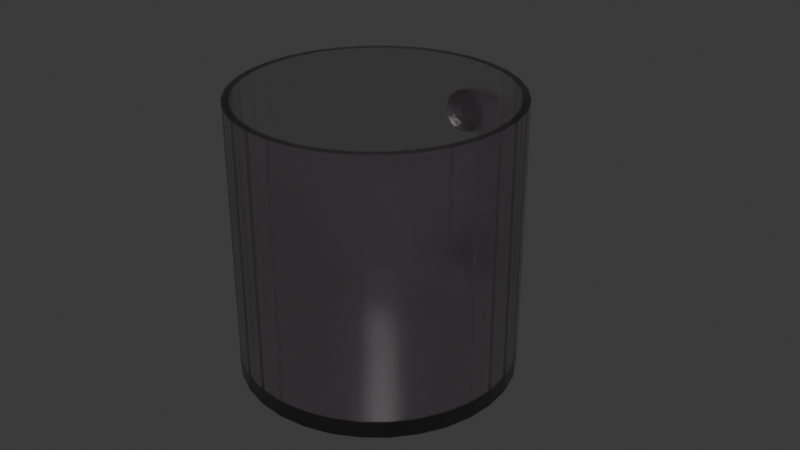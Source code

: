 # Source: empty_cup.blend  (saved by Blender 5.0.119; exported with 4.5.12 LTS)
import bpy
from mathutils import Matrix  # noqa: F401  (used for matrix-valued properties, if any)

bpy.ops.wm.read_factory_settings(use_empty=True)
scene = bpy.context.scene
scene.name = 'Scene'

# ---- collections
col_collection = bpy.data.collections.new('Collection'); scene.collection.children.link(col_collection)

# ---- materials (node trees are filled in below, after node groups)
mat_material_001 = bpy.data.materials.new('Material.001')

# ---- material node trees
mat_material_001.use_nodes = True; mat_material_001.node_tree.nodes.clear()
_N = mat_material_001.node_tree.nodes; _L = mat_material_001.node_tree.links
n0 = _N.new('ShaderNodeBsdfPrincipled'); n0.name = 'Principled BSDF'; n0.location = (-200, 100)
n0.inputs[0].default_value = (0.8, 0.7654, 0.7913, 1.0)
n0.inputs[2].default_value = 0.2
n0.inputs[3].default_value = 1.45
n0.inputs[18].default_value = 1.0
n1 = _N.new('ShaderNodeOutputMaterial'); n1.name = 'Material Output'; n1.location = (200, 100)
_L.new(n0.outputs[0], n1.inputs[0])
n1.is_active_output = True

# ---- world
world_world = bpy.data.worlds.new('World'); scene.world = world_world
world_world.use_nodes = True; world_world.node_tree.nodes.clear()
_N = world_world.node_tree.nodes; _L = world_world.node_tree.links
n0 = _N.new('ShaderNodeOutputWorld'); n0.name = 'World Output'; n0.location = (200, 100)
n1 = _N.new('ShaderNodeBackground'); n1.name = 'Background'; n1.location = (-200, 100)
n1.inputs[0].default_value = (0.05088, 0.05088, 0.05088, 1.0)
_L.new(n1.outputs[0], n0.inputs[0])
n0.is_active_output = True
world_world.color = (0.05088, 0.05088, 0.05088)
world_world.sun_shadow_jitter_overblur = 0.0

# ---- meshes
me_torus = bpy.data.meshes.new('Torus')
me_torus.from_pydata([(-1.057, 1.844, -0.03427), (-1.024, 1.839, 0.09073), (-0.9331, 1.827, 0.1822), (-0.8092, 1.811, 0.2157), (-0.6853, 1.795, 0.1822), (-0.5946, 1.783, 0.09073), (-0.5613, 1.779, -0.03427), (-0.5946, 1.783, -0.1593), (-0.6853, 1.795, -0.2508), (-0.8092, 1.811, -0.2843), (-0.9331, 1.827, -0.2508), (-1.024, 1.839, -0.1593), (-1.068, 1.681, -0.03427), (-1.034, 1.681, 0.09073), (-0.9428, 1.681, 0.1822), (-0.8178, 1.681, 0.2157), (-0.6928, 1.681, 0.1822), (-0.6013, 1.681, 0.09073), (-0.5678, 1.681, -0.03427), (-0.6013, 1.681, -0.1593), (-0.6928, 1.681, -0.2508), (-0.8178, 1.681, -0.2843), (-0.9428, 1.681, -0.2508), (-1.034, 1.681, -0.1593), (-1.057, 1.517, -0.03427), (-1.024, 1.522, 0.09073), (-0.9331, 1.534, 0.1822), (-0.8092, 1.55, 0.2157), (-0.6853, 1.566, 0.1822), (-0.5946, 1.578, 0.09073), (-0.5613, 1.583, -0.03427), (-0.5946, 1.578, -0.1593), (-0.6853, 1.566, -0.2508), (-0.8092, 1.55, -0.2843), (-0.9331, 1.534, -0.2508), (-1.024, 1.522, -0.1593), (-1.025, 1.357, -0.03427), (-0.9928, 1.366, 0.09073), (-0.9044, 1.389, 0.1822), (-0.7837, 1.422, 0.2157), (-0.6629, 1.454, 0.1822), (-0.5746, 1.478, 0.09073), (-0.5422, 1.487, -0.03427), (-0.5746, 1.478, -0.1593), (-0.6629, 1.454, -0.2508), (-0.7837, 1.422, -0.2843), (-0.9044, 1.389, -0.2508), (-0.9928, 1.366, -0.1593), (-0.9726, 1.202, -0.03427), (-0.9417, 1.215, 0.09073), (-0.8571, 1.25, 0.1822), (-0.7416, 1.298, 0.2157), (-0.6262, 1.346, 0.1822), (-0.5416, 1.381, 0.09073), (-0.5107, 1.394, -0.03427), (-0.5416, 1.381, -0.1593), (-0.6262, 1.346, -0.2508), (-0.7416, 1.298, -0.2843), (-0.8571, 1.25, -0.2508), (-0.9417, 1.215, -0.1593), (-0.9003, 1.056, -0.03427), (-0.8713, 1.072, 0.09073), (-0.792, 1.118, 0.1822), (-0.6838, 1.181, 0.2157), (-0.5755, 1.243, 0.1822), (-0.4963, 1.289, 0.09073), (-0.4673, 1.306, -0.03427), (-0.4963, 1.289, -0.1593), (-0.5755, 1.243, -0.2508), (-0.6838, 1.181, -0.2843), (-0.792, 1.118, -0.2508), (-0.8713, 1.072, -0.1593), (-0.8095, 0.9197, -0.03427), (-0.7829, 0.9401, 0.09073), (-0.7103, 0.9958, 0.1822), (-0.6111, 1.072, 0.2157), (-0.5119, 1.148, 0.1822), (-0.4393, 1.204, 0.09073), (-0.4128, 1.224, -0.03427), (-0.4393, 1.204, -0.1593), (-0.5119, 1.148, -0.2508), (-0.6111, 1.072, -0.2843), (-0.7103, 0.9958, -0.2508), (-0.7829, 0.9401, -0.1593), (-0.7016, 0.7967, -0.03427), (-0.678, 0.8204, 0.09073), (-0.6133, 0.8851, 0.1822), (-0.5249, 0.9735, 0.2157), (-0.4365, 1.062, 0.1822), (-0.3718, 1.127, 0.09073), (-0.3481, 1.15, -0.03427), (-0.3718, 1.127, -0.1593), (-0.4365, 1.062, -0.2508), (-0.5249, 0.9735, -0.2843), (-0.6133, 0.8851, -0.2508), (-0.678, 0.8204, -0.1593), (-0.5787, 0.6889, -0.03427), (-0.5583, 0.7155, 0.09073), (-0.5026, 0.7881, 0.1822), (-0.4265, 0.8873, 0.2157), (-0.3504, 0.9864, 0.1822), (-0.2947, 1.059, 0.09073), (-0.2743, 1.086, -0.03427), (-0.2947, 1.059, -0.1593), (-0.3504, 0.9864, -0.2508), (-0.4265, 0.8873, -0.2843), (-0.5026, 0.7881, -0.2508), (-0.5583, 0.7155, -0.1593), (-0.4428, 0.5981, -0.03427), (-0.426, 0.6271, 0.09073), (-0.3803, 0.7064, 0.1822), (-0.3178, 0.8146, 0.2157), (-0.2553, 0.9229, 0.1822), (-0.2095, 1.002, 0.09073), (-0.1928, 1.031, -0.03427), (-0.2095, 1.002, -0.1593), (-0.2553, 0.9229, -0.2508), (-0.3178, 0.8146, -0.2843), (-0.3803, 0.7064, -0.2508), (-0.426, 0.6271, -0.1593), (-0.2961, 0.5258, -0.03427), (-0.2833, 0.5567, 0.09073), (-0.2483, 0.6413, 0.1822), (-0.2004, 0.7568, 0.2157), (-0.1526, 0.8722, 0.1822), (-0.1176, 0.9568, 0.09073), (-0.1048, 0.9877, -0.03427), (-0.1176, 0.9568, -0.1593), (-0.1526, 0.8722, -0.2508), (-0.2004, 0.7568, -0.2843), (-0.2483, 0.6413, -0.2508), (-0.2833, 0.5567, -0.1593), (-0.1413, 0.4732, -0.03427), (-0.1326, 0.5056, 0.09073), (-0.1089, 0.594, 0.1822), (-0.07658, 0.7147, 0.2157), (-0.04423, 0.8354, 0.1822), (-0.02054, 0.9238, 0.09073), (-0.01188, 0.9562, -0.03427), (-0.02054, 0.9238, -0.1593), (-0.04423, 0.8354, -0.2508), (-0.07658, 0.7147, -0.2843), (-0.1089, 0.594, -0.2508), (-0.1326, 0.5056, -0.1593), (0.01908, 0.4413, -0.03427), (0.02345, 0.4745, 0.09073), (0.0354, 0.5653, 0.1822), (0.05171, 0.6892, 0.2157), (0.06803, 0.8131, 0.1822), (0.07997, 0.9038, 0.09073), (0.08434, 0.937, -0.03427), (0.07997, 0.9038, -0.1593), (0.06803, 0.8131, -0.2508), (0.05171, 0.6892, -0.2843), (0.0354, 0.5653, -0.2508), (0.02345, 0.4745, -0.1593), (0.1822, 0.4306, -0.03427), (0.1822, 0.4641, 0.09073), (0.1822, 0.5556, 0.1822), (0.1822, 0.6806, 0.2157), (0.1822, 0.8056, 0.1822), (0.1822, 0.8971, 0.09073), (0.1822, 0.9306, -0.03427), (0.1822, 0.8971, -0.1593), (0.1822, 0.8056, -0.2508), (0.1822, 0.6806, -0.2843), (0.1822, 0.5556, -0.2508), (0.1822, 0.4641, -0.1593), (0.3454, 0.4413, -0.03427), (0.341, 0.4745, 0.09073), (0.3291, 0.5653, 0.1822), (0.3128, 0.6892, 0.2157), (0.2964, 0.8131, 0.1822), (0.2845, 0.9038, 0.09073), (0.2801, 0.937, -0.03427), (0.2845, 0.9038, -0.1593), (0.2964, 0.8131, -0.2508), (0.3128, 0.6892, -0.2843), (0.3291, 0.5653, -0.2508), (0.341, 0.4745, -0.1593), (0.5058, 0.4732, -0.03427), (0.4971, 0.5056, 0.09073), (0.4734, 0.594, 0.1822), (0.4411, 0.7147, 0.2157), (0.4087, 0.8354, 0.1822), (0.385, 0.9238, 0.09073), (0.3764, 0.9562, -0.03427), (0.385, 0.9238, -0.1593), (0.4087, 0.8354, -0.2508), (0.4411, 0.7147, -0.2843), (0.4734, 0.594, -0.2508), (0.4971, 0.5056, -0.1593), (0.6606, 0.5258, -0.03427), (0.6478, 0.5567, 0.09073), (0.6128, 0.6413, 0.1822), (0.5649, 0.7568, 0.2157), (0.5171, 0.8722, 0.1822), (0.4821, 0.9568, 0.09073), (0.4693, 0.9877, -0.03427), (0.4821, 0.9568, -0.1593), (0.5171, 0.8722, -0.2508), (0.5649, 0.7568, -0.2843), (0.6128, 0.6413, -0.2508), (0.6478, 0.5567, -0.1593), (0.8072, 0.5981, -0.03427), (0.7905, 0.6271, 0.09073), (0.7447, 0.7064, 0.1822), (0.6822, 0.8146, 0.2157), (0.6197, 0.9229, 0.1822), (0.574, 1.002, 0.09073), (0.5572, 1.031, -0.03427), (0.574, 1.002, -0.1593), (0.6197, 0.9229, -0.2508), (0.6822, 0.8146, -0.2843), (0.7447, 0.7064, -0.2508), (0.7905, 0.6271, -0.1593), (0.9432, 0.6889, -0.03427), (0.9228, 0.7155, 0.09073), (0.8671, 0.7881, 0.1822), (0.791, 0.8873, 0.2157), (0.7149, 0.9864, 0.1822), (0.6592, 1.059, 0.09073), (0.6388, 1.086, -0.03427), (0.6592, 1.059, -0.1593), (0.7149, 0.9864, -0.2508), (0.791, 0.8873, -0.2843), (0.8671, 0.7881, -0.2508), (0.9228, 0.7155, -0.1593), (1.066, 0.7967, -0.03427), (1.042, 0.8204, 0.09073), (0.9777, 0.8851, 0.1822), (0.8893, 0.9735, 0.2157), (0.801, 1.062, 0.1822), (0.7363, 1.127, 0.09073), (0.7126, 1.15, -0.03427), (0.7363, 1.127, -0.1593), (0.801, 1.062, -0.2508), (0.8893, 0.9735, -0.2843), (0.9777, 0.8851, -0.2508), (1.042, 0.8204, -0.1593), (1.174, 0.9197, -0.03427), (1.147, 0.9401, 0.09073), (1.075, 0.9958, 0.1822), (0.9756, 1.072, 0.2157), (0.8764, 1.148, 0.1822), (0.8038, 1.204, 0.09073), (0.7773, 1.224, -0.03427), (0.8038, 1.204, -0.1593), (0.8764, 1.148, -0.2508), (0.9756, 1.072, -0.2843), (1.075, 0.9958, -0.2508), (1.147, 0.9401, -0.1593), (1.265, 1.056, -0.03427), (1.236, 1.072, 0.09073), (1.157, 1.118, 0.1822), (1.048, 1.181, 0.2157), (0.94, 1.243, 0.1822), (0.8608, 1.289, 0.09073), (0.8318, 1.306, -0.03427), (0.8608, 1.289, -0.1593), (0.94, 1.243, -0.2508), (1.048, 1.181, -0.2843), (1.157, 1.118, -0.2508), (1.236, 1.072, -0.1593), (1.337, 1.202, -0.03427), (1.306, 1.215, 0.09073), (1.222, 1.25, 0.1822), (1.106, 1.298, 0.2157), (0.9906, 1.346, 0.1822), (0.9061, 1.381, 0.09073), (0.8751, 1.394, -0.03427), (0.9061, 1.381, -0.1593), (0.9906, 1.346, -0.2508), (1.106, 1.298, -0.2843), (1.222, 1.25, -0.2508), (1.306, 1.215, -0.1593), (1.39, 1.357, -0.03427), (1.357, 1.366, 0.09073), (1.269, 1.389, 0.1822), (1.148, 1.422, 0.2157), (1.027, 1.454, 0.1822), (0.939, 1.478, 0.09073), (0.9067, 1.487, -0.03427), (0.939, 1.478, -0.1593), (1.027, 1.454, -0.2508), (1.148, 1.422, -0.2843), (1.269, 1.389, -0.2508), (1.357, 1.366, -0.1593), (1.624, 1.198, 3.941e-07), (1.483, 1.308, 4.295e-07), (-1.433, 1.846, 5.974e-07), (1.63, 1.228, -0.3048), (1.489, 1.336, -0.2896), (-1.427, 1.875, -0.3048), (1.649, 1.315, -0.5979), (1.507, 1.418, -0.568), (-1.409, 1.962, -0.5979), (1.678, 1.456, -0.8681), (1.535, 1.553, -0.8247), (-1.379, 2.103, -0.8681), (1.719, 1.646, -1.105), (1.573, 1.733, -1.05), (-1.338, 2.294, -1.105), (1.768, 1.878, -1.299), (1.62, 1.953, -1.234), (-1.289, 2.525, -1.299), (1.824, 2.142, -1.444), (1.673, 2.204, -1.371), (-1.233, 2.789, -1.444), (1.885, 2.429, -1.532), (1.731, 2.477, -1.456), (-1.173, 3.076, -1.532), (1.948, 2.727, -1.562), (1.791, 2.76, -1.484), (-1.109, 3.374, -1.562), (2.011, 3.025, -1.532), (1.851, 3.043, -1.456), (-1.046, 3.673, -1.532), (1.909, 3.316, -1.371), (2.072, 3.312, -1.444), (-0.9855, 3.959, -1.444), (2.128, 3.576, -1.299), (1.962, 3.567, -1.234), (-0.9295, 4.224, -1.299), (2.177, 3.808, -1.105), (2.008, 3.787, -1.05), (-0.8805, 4.455, -1.105), (2.217, 3.998, -0.8681), (2.047, 3.967, -0.8247), (-0.8402, 4.645, -0.8681), (2.247, 4.139, -0.5979), (2.075, 4.102, -0.568), (-0.8103, 4.787, -0.5979), (2.093, 4.184, -0.2896), (2.265, 4.226, -0.3048), (-0.7919, 4.874, -0.3048), (2.272, 4.255, 1.391e-06), (2.099, 4.212, 1.377e-06), (-0.7856, 4.903, 1.594e-06), (2.265, 4.226, 0.3048), (2.093, 4.184, 0.2896), (-0.7919, 4.874, 0.3048), (2.247, 4.139, 0.5979), (2.075, 4.102, 0.568), (-0.8103, 4.787, 0.5979), (2.217, 3.998, 0.8681), (2.047, 3.967, 0.8247), (-0.8402, 4.645, 0.8681), (2.177, 3.808, 1.105), (2.008, 3.787, 1.05), (-0.8805, 4.455, 1.105), (2.128, 3.576, 1.299), (1.962, 3.567, 1.234), (-0.9295, 4.224, 1.299), (2.072, 3.312, 1.444), (1.909, 3.316, 1.371), (-0.9855, 3.959, 1.444), (2.011, 3.025, 1.532), (1.851, 3.043, 1.456), (-1.046, 3.673, 1.532), (1.948, 2.727, 1.563), (1.791, 2.76, 1.484), (-1.109, 3.374, 1.563), (1.885, 2.429, 1.532), (1.731, 2.477, 1.456), (-1.173, 3.076, 1.532), (1.824, 2.142, 1.444), (1.673, 2.204, 1.371), (-1.233, 2.789, 1.444), (1.768, 1.878, 1.299), (1.62, 1.953, 1.234), (-1.289, 2.525, 1.299), (1.719, 1.646, 1.105), (1.573, 1.733, 1.05), (-1.338, 2.294, 1.105), (1.678, 1.456, 0.8681), (1.535, 1.553, 0.8247), (-1.379, 2.103, 0.8681), (1.649, 1.315, 0.5979), (1.507, 1.418, 0.568), (-1.409, 1.962, 0.5979), (1.63, 1.228, 0.3048), (1.489, 1.336, 0.2896), (-1.427, 1.875, 0.3048), (-1.411, 1.95, 0.2896), (-1.417, 1.922, 6.224e-07), (-1.411, 1.95, -0.2896), (-1.28, 2.568, 1.234), (-1.327, 2.348, 1.05), (-1.365, 2.167, 0.8247), (-1.049, 3.658, 1.456), (-1.109, 3.374, 1.484), (-1.169, 3.091, 1.456), (-0.9385, 4.181, 1.234), (-0.8537, 4.582, 0.8247), (-0.8919, 4.401, 1.05), (-0.8077, 4.799, 0.2896), (-0.8077, 4.799, -0.2896), (-0.8018, 4.827, 1.569e-06), (-0.8537, 4.582, -0.8247), (-0.9385, 4.181, -1.234), (-0.8919, 4.401, -1.05), (-1.109, 3.374, -1.484), (-1.049, 3.658, -1.456), (-1.169, 3.091, -1.456), (-1.365, 2.167, -0.8247), (-1.327, 2.348, -1.05), (-1.28, 2.568, -1.234), (-1.394, 2.033, 0.568), (-0.9917, 3.93, 1.371), (-0.8252, 4.716, -0.568), (-1.227, 2.819, -1.371), (-1.227, 2.819, 1.371), (-0.8252, 4.716, 0.568), (-0.9917, 3.93, -1.371), (-1.394, 2.033, -0.568)], [], [(0, 12, 13, 1), (1, 13, 14, 2), (2, 14, 15, 3), (3, 15, 16, 4), (4, 16, 17, 5), (5, 17, 18, 6), (6, 18, 19, 7), (7, 19, 20, 8), (8, 20, 21, 9), (9, 21, 22, 10), (10, 22, 23, 11), (11, 23, 12, 0), (12, 24, 25, 13), (13, 25, 26, 14), (14, 26, 27, 15), (15, 27, 28, 16), (16, 28, 29, 17), (17, 29, 30, 18), (18, 30, 31, 19), (19, 31, 32, 20), (20, 32, 33, 21), (21, 33, 34, 22), (22, 34, 35, 23), (23, 35, 24, 12), (24, 36, 37, 25), (25, 37, 38, 26), (26, 38, 39, 27), (27, 39, 40, 28), (28, 40, 41, 29), (29, 41, 42, 30), (30, 42, 43, 31), (31, 43, 44, 32), (32, 44, 45, 33), (33, 45, 46, 34), (34, 46, 47, 35), (35, 47, 36, 24), (36, 48, 49, 37), (37, 49, 50, 38), (38, 50, 51, 39), (39, 51, 52, 40), (40, 52, 53, 41), (41, 53, 54, 42), (42, 54, 55, 43), (43, 55, 56, 44), (44, 56, 57, 45), (45, 57, 58, 46), (46, 58, 59, 47), (47, 59, 48, 36), (48, 60, 61, 49), (49, 61, 62, 50), (50, 62, 63, 51), (51, 63, 64, 52), (52, 64, 65, 53), (53, 65, 66, 54), (54, 66, 67, 55), (55, 67, 68, 56), (56, 68, 69, 57), (57, 69, 70, 58), (58, 70, 71, 59), (59, 71, 60, 48), (60, 72, 73, 61), (61, 73, 74, 62), (62, 74, 75, 63), (63, 75, 76, 64), (64, 76, 77, 65), (65, 77, 78, 66), (66, 78, 79, 67), (67, 79, 80, 68), (68, 80, 81, 69), (69, 81, 82, 70), (70, 82, 83, 71), (71, 83, 72, 60), (72, 84, 85, 73), (73, 85, 86, 74), (74, 86, 87, 75), (75, 87, 88, 76), (76, 88, 89, 77), (77, 89, 90, 78), (78, 90, 91, 79), (79, 91, 92, 80), (80, 92, 93, 81), (81, 93, 94, 82), (82, 94, 95, 83), (83, 95, 84, 72), (84, 96, 97, 85), (85, 97, 98, 86), (86, 98, 99, 87), (87, 99, 100, 88), (88, 100, 101, 89), (89, 101, 102, 90), (90, 102, 103, 91), (91, 103, 104, 92), (92, 104, 105, 93), (93, 105, 106, 94), (94, 106, 107, 95), (95, 107, 96, 84), (96, 108, 109, 97), (97, 109, 110, 98), (98, 110, 111, 99), (99, 111, 112, 100), (100, 112, 113, 101), (101, 113, 114, 102), (102, 114, 115, 103), (103, 115, 116, 104), (104, 116, 117, 105), (105, 117, 118, 106), (106, 118, 119, 107), (107, 119, 108, 96), (108, 120, 121, 109), (109, 121, 122, 110), (110, 122, 123, 111), (111, 123, 124, 112), (112, 124, 125, 113), (113, 125, 126, 114), (114, 126, 127, 115), (115, 127, 128, 116), (116, 128, 129, 117), (117, 129, 130, 118), (118, 130, 131, 119), (119, 131, 120, 108), (120, 132, 133, 121), (121, 133, 134, 122), (122, 134, 135, 123), (123, 135, 136, 124), (124, 136, 137, 125), (125, 137, 138, 126), (126, 138, 139, 127), (127, 139, 140, 128), (128, 140, 141, 129), (129, 141, 142, 130), (130, 142, 143, 131), (131, 143, 132, 120), (132, 144, 145, 133), (133, 145, 146, 134), (134, 146, 147, 135), (135, 147, 148, 136), (136, 148, 149, 137), (137, 149, 150, 138), (138, 150, 151, 139), (139, 151, 152, 140), (140, 152, 153, 141), (141, 153, 154, 142), (142, 154, 155, 143), (143, 155, 144, 132), (144, 156, 157, 145), (145, 157, 158, 146), (146, 158, 159, 147), (147, 159, 160, 148), (148, 160, 161, 149), (149, 161, 162, 150), (150, 162, 163, 151), (151, 163, 164, 152), (152, 164, 165, 153), (153, 165, 166, 154), (154, 166, 167, 155), (155, 167, 156, 144), (156, 168, 169, 157), (157, 169, 170, 158), (158, 170, 171, 159), (159, 171, 172, 160), (160, 172, 173, 161), (161, 173, 174, 162), (162, 174, 175, 163), (163, 175, 176, 164), (164, 176, 177, 165), (165, 177, 178, 166), (166, 178, 179, 167), (167, 179, 168, 156), (168, 180, 181, 169), (169, 181, 182, 170), (170, 182, 183, 171), (171, 183, 184, 172), (172, 184, 185, 173), (173, 185, 186, 174), (174, 186, 187, 175), (175, 187, 188, 176), (176, 188, 189, 177), (177, 189, 190, 178), (178, 190, 191, 179), (179, 191, 180, 168), (180, 192, 193, 181), (181, 193, 194, 182), (182, 194, 195, 183), (183, 195, 196, 184), (184, 196, 197, 185), (185, 197, 198, 186), (186, 198, 199, 187), (187, 199, 200, 188), (188, 200, 201, 189), (189, 201, 202, 190), (190, 202, 203, 191), (191, 203, 192, 180), (192, 204, 205, 193), (193, 205, 206, 194), (194, 206, 207, 195), (195, 207, 208, 196), (196, 208, 209, 197), (197, 209, 210, 198), (198, 210, 211, 199), (199, 211, 212, 200), (200, 212, 213, 201), (201, 213, 214, 202), (202, 214, 215, 203), (203, 215, 204, 192), (204, 216, 217, 205), (205, 217, 218, 206), (206, 218, 219, 207), (207, 219, 220, 208), (208, 220, 221, 209), (209, 221, 222, 210), (210, 222, 223, 211), (211, 223, 224, 212), (212, 224, 225, 213), (213, 225, 226, 214), (214, 226, 227, 215), (215, 227, 216, 204), (216, 228, 229, 217), (217, 229, 230, 218), (218, 230, 231, 219), (219, 231, 232, 220), (220, 232, 233, 221), (221, 233, 234, 222), (222, 234, 235, 223), (223, 235, 236, 224), (224, 236, 237, 225), (225, 237, 238, 226), (226, 238, 239, 227), (227, 239, 228, 216), (228, 240, 241, 229), (229, 241, 242, 230), (230, 242, 243, 231), (231, 243, 244, 232), (232, 244, 245, 233), (233, 245, 246, 234), (234, 246, 247, 235), (235, 247, 248, 236), (236, 248, 249, 237), (237, 249, 250, 238), (238, 250, 251, 239), (239, 251, 240, 228), (240, 252, 253, 241), (241, 253, 254, 242), (242, 254, 255, 243), (243, 255, 256, 244), (244, 256, 257, 245), (245, 257, 258, 246), (246, 258, 259, 247), (247, 259, 260, 248), (248, 260, 261, 249), (249, 261, 262, 250), (250, 262, 263, 251), (251, 263, 252, 240), (252, 264, 265, 253), (253, 265, 266, 254), (254, 266, 267, 255), (255, 267, 268, 256), (256, 268, 269, 257), (257, 269, 270, 258), (258, 270, 271, 259), (259, 271, 272, 260), (260, 272, 273, 261), (261, 273, 274, 262), (262, 274, 275, 263), (263, 275, 264, 252), (264, 276, 277, 265), (265, 277, 278, 266), (266, 278, 279, 267), (267, 279, 280, 268), (268, 280, 281, 269), (269, 281, 282, 270), (270, 282, 283, 271), (271, 283, 284, 272), (272, 284, 285, 273), (273, 285, 286, 274), (274, 286, 287, 275), (275, 287, 276, 264), (288, 290, 293, 291), (291, 293, 296, 294), (294, 296, 299, 297), (297, 299, 302, 300), (300, 302, 305, 303), (303, 305, 308, 306), (306, 308, 311, 309), (309, 311, 314, 312), (312, 314, 317, 315), (315, 317, 320, 319), (319, 320, 323, 321), (321, 323, 326, 324), (324, 326, 329, 327), (327, 329, 332, 330), (330, 332, 335, 334), (334, 335, 338, 336), (336, 338, 341, 339), (339, 341, 344, 342), (342, 344, 347, 345), (345, 347, 350, 348), (348, 350, 353, 351), (351, 353, 356, 354), (354, 356, 359, 357), (357, 359, 362, 360), (360, 362, 365, 363), (363, 365, 368, 366), (366, 368, 371, 369), (369, 371, 374, 372), (372, 374, 377, 375), (375, 377, 380, 378), (414, 320, 317, 314, 311, 308, 305, 302, 299, 296, 415, 405, 406, 407, 411, 404, 402, 403), (415, 296, 293, 290, 383, 380, 377, 374, 371, 368, 365, 362, 359, 356, 353, 350, 347, 344, 341, 338, 335, 332, 329, 326, 323, 320, 414, 400, 401, 399, 410, 397, 398, 396, 413, 394, 395, 393, 409, 390, 391, 392, 412, 387, 388, 389, 408, 384, 385, 386), (378, 380, 383, 381), (381, 383, 290, 288), (381, 288, 291, 294, 297, 300, 303, 306, 309, 312, 315, 319, 321, 324, 327, 330, 334, 336, 339, 342, 345, 348, 351, 354, 357, 360, 363, 366, 369, 372, 375, 378), (385, 289, 292, 386), (386, 292, 295, 415), (415, 295, 298, 405), (405, 298, 301, 406), (301, 304, 407, 406), (304, 307, 411, 407), (307, 310, 404, 411), (310, 313, 402, 404), (313, 316, 403, 402), (403, 316, 318, 414), (414, 318, 322, 400), (322, 325, 401, 400), (325, 328, 399, 401), (328, 331, 410, 399), (331, 333, 397, 410), (333, 337, 398, 397), (337, 340, 396, 398), (396, 340, 343, 413), (413, 343, 346, 394), (346, 349, 395, 394), (395, 349, 352, 393), (393, 352, 355, 409), (409, 355, 358, 390), (390, 358, 361, 391), (391, 361, 364, 392), (392, 364, 367, 412), (412, 367, 370, 387), (387, 370, 373, 388), (388, 373, 376, 389), (389, 376, 379, 408), (408, 379, 382, 384), (384, 382, 289, 385), (373, 370, 367, 364, 361, 358, 355, 352, 349, 346, 343, 340, 337, 333, 331, 328, 325, 322, 318, 316, 313, 310, 307, 304, 301, 298, 295, 292, 289, 382, 379, 376)])
_uv = me_torus.uv_layers.new(name='UVMap')
_uv.uv.foreach_set('vector', [0.9792, 0.5, 1.0, 0.5, 1.0, 0.5833, 0.9792, 0.5833, 0.9792, 0.5833, 1.0, 0.5833, 1.0, 0.6667, 0.9792, 0.6667, 0.9792, 0.6667, 1.0, 0.6667, 1.0, 0.75, 0.9792, 0.75, 0.9792, 0.75, 1.0, 0.75, 1.0, 0.8333, 0.9792, 0.8333, 0.9792, 0.8333, 1.0, 0.8333, 1.0, 0.9167, 0.9792, 0.9167, 0.9792, 0.9167, 1.0, 0.9167, 1.0, 1.0, 0.9792, 1.0, 0.9792, 2.22e-16, 1.0, 2.22e-16, 1.0, 0.08333, 0.9792, 0.08333, 0.9792, 0.08333, 1.0, 0.08333, 1.0, 0.1667, 0.9792, 0.1667, 0.9792, 0.1667, 1.0, 0.1667, 1.0, 0.25, 0.9792, 0.25, 0.9792, 0.25, 1.0, 0.25, 1.0, 0.3333, 0.9792, 0.3333, 0.9792, 0.3333, 1.0, 0.3333, 1.0, 0.4167, 0.9792, 0.4167, 0.9792, 0.4167, 1.0, 0.4167, 1.0, 0.5, 0.9792, 0.5, 8.882e-16, 0.5, 0.02083, 0.5, 0.02083, 0.5833, 8.882e-16, 0.5833, 8.882e-16, 0.5833, 0.02083, 0.5833, 0.02083, 0.6667, 8.882e-16, 0.6667, 8.882e-16, 0.6667, 0.02083, 0.6667, 0.02083, 0.75, 8.882e-16, 0.75, 8.882e-16, 0.75, 0.02083, 0.75, 0.02083, 0.8333, 8.882e-16, 0.8333, 8.882e-16, 0.8333, 0.02083, 0.8333, 0.02083, 0.9167, 8.882e-16, 0.9167, 8.882e-16, 0.9167, 0.02083, 0.9167, 0.02083, 1.0, 8.882e-16, 1.0, 8.882e-16, 2.22e-16, 0.02083, 2.22e-16, 0.02083, 0.08333, 8.882e-16, 0.08333, 8.882e-16, 0.08333, 0.02083, 0.08333, 0.02083, 0.1667, 8.882e-16, 0.1667, 8.882e-16, 0.1667, 0.02083, 0.1667, 0.02083, 0.25, 8.882e-16, 0.25, 8.882e-16, 0.25, 0.02083, 0.25, 0.02083, 0.3333, 8.882e-16, 0.3333, 8.882e-16, 0.3333, 0.02083, 0.3333, 0.02083, 0.4167, 8.882e-16, 0.4167, 8.882e-16, 0.4167, 0.02083, 0.4167, 0.02083, 0.5, 8.882e-16, 0.5, 0.02083, 0.5, 0.04167, 0.5, 0.04167, 0.5833, 0.02083, 0.5833, 0.02083, 0.5833, 0.04167, 0.5833, 0.04167, 0.6667, 0.02083, 0.6667, 0.02083, 0.6667, 0.04167, 0.6667, 0.04167, 0.75, 0.02083, 0.75, 0.02083, 0.75, 0.04167, 0.75, 0.04167, 0.8333, 0.02083, 0.8333, 0.02083, 0.8333, 0.04167, 0.8333, 0.04167, 0.9167, 0.02083, 0.9167, 0.02083, 0.9167, 0.04167, 0.9167, 0.04167, 1.0, 0.02083, 1.0, 0.02083, 2.22e-16, 0.04167, 2.22e-16, 0.04167, 0.08333, 0.02083, 0.08333, 0.02083, 0.08333, 0.04167, 0.08333, 0.04167, 0.1667, 0.02083, 0.1667, 0.02083, 0.1667, 0.04167, 0.1667, 0.04167, 0.25, 0.02083, 0.25, 0.02083, 0.25, 0.04167, 0.25, 0.04167, 0.3333, 0.02083, 0.3333, 0.02083, 0.3333, 0.04167, 0.3333, 0.04167, 0.4167, 0.02083, 0.4167, 0.02083, 0.4167, 0.04167, 0.4167, 0.04167, 0.5, 0.02083, 0.5, 0.04167, 0.5, 0.0625, 0.5, 0.0625, 0.5833, 0.04167, 0.5833, 0.04167, 0.5833, 0.0625, 0.5833, 0.0625, 0.6667, 0.04167, 0.6667, 0.04167, 0.6667, 0.0625, 0.6667, 0.0625, 0.75, 0.04167, 0.75, 0.04167, 0.75, 0.0625, 0.75, 0.0625, 0.8333, 0.04167, 0.8333, 0.04167, 0.8333, 0.0625, 0.8333, 0.0625, 0.9167, 0.04167, 0.9167, 0.04167, 0.9167, 0.0625, 0.9167, 0.0625, 1.0, 0.04167, 1.0, 0.04167, 2.22e-16, 0.0625, 2.22e-16, 0.0625, 0.08333, 0.04167, 0.08333, 0.04167, 0.08333, 0.0625, 0.08333, 0.0625, 0.1667, 0.04167, 0.1667, 0.04167, 0.1667, 0.0625, 0.1667, 0.0625, 0.25, 0.04167, 0.25, 0.04167, 0.25, 0.0625, 0.25, 0.0625, 0.3333, 0.04167, 0.3333, 0.04167, 0.3333, 0.0625, 0.3333, 0.0625, 0.4167, 0.04167, 0.4167, 0.04167, 0.4167, 0.0625, 0.4167, 0.0625, 0.5, 0.04167, 0.5, 0.0625, 0.5, 0.08333, 0.5, 0.08333, 0.5833, 0.0625, 0.5833, 0.0625, 0.5833, 0.08333, 0.5833, 0.08333, 0.6667, 0.0625, 0.6667, 0.0625, 0.6667, 0.08333, 0.6667, 0.08333, 0.75, 0.0625, 0.75, 0.0625, 0.75, 0.08333, 0.75, 0.08333, 0.8333, 0.0625, 0.8333, 0.0625, 0.8333, 0.08333, 0.8333, 0.08333, 0.9167, 0.0625, 0.9167, 0.0625, 0.9167, 0.08333, 0.9167, 0.08333, 1.0, 0.0625, 1.0, 0.0625, 2.22e-16, 0.08333, 2.22e-16, 0.08333, 0.08333, 0.0625, 0.08333, 0.0625, 0.08333, 0.08333, 0.08333, 0.08333, 0.1667, 0.0625, 0.1667, 0.0625, 0.1667, 0.08333, 0.1667, 0.08333, 0.25, 0.0625, 0.25, 0.0625, 0.25, 0.08333, 0.25, 0.08333, 0.3333, 0.0625, 0.3333, 0.0625, 0.3333, 0.08333, 0.3333, 0.08333, 0.4167, 0.0625, 0.4167, 0.0625, 0.4167, 0.08333, 0.4167, 0.08333, 0.5, 0.0625, 0.5, 0.08333, 0.5, 0.1042, 0.5, 0.1042, 0.5833, 0.08333, 0.5833, 0.08333, 0.5833, 0.1042, 0.5833, 0.1042, 0.6667, 0.08333, 0.6667, 0.08333, 0.6667, 0.1042, 0.6667, 0.1042, 0.75, 0.08333, 0.75, 0.08333, 0.75, 0.1042, 0.75, 0.1042, 0.8333, 0.08333, 0.8333, 0.08333, 0.8333, 0.1042, 0.8333, 0.1042, 0.9167, 0.08333, 0.9167, 0.08333, 0.9167, 0.1042, 0.9167, 0.1042, 1.0, 0.08333, 1.0, 0.08333, 2.22e-16, 0.1042, 2.22e-16, 0.1042, 0.08333, 0.08333, 0.08333, 0.08333, 0.08333, 0.1042, 0.08333, 0.1042, 0.1667, 0.08333, 0.1667, 0.08333, 0.1667, 0.1042, 0.1667, 0.1042, 0.25, 0.08333, 0.25, 0.08333, 0.25, 0.1042, 0.25, 0.1042, 0.3333, 0.08333, 0.3333, 0.08333, 0.3333, 0.1042, 0.3333, 0.1042, 0.4167, 0.08333, 0.4167, 0.08333, 0.4167, 0.1042, 0.4167, 0.1042, 0.5, 0.08333, 0.5, 0.1042, 0.5, 0.125, 0.5, 0.125, 0.5833, 0.1042, 0.5833, 0.1042, 0.5833, 0.125, 0.5833, 0.125, 0.6667, 0.1042, 0.6667, 0.1042, 0.6667, 0.125, 0.6667, 0.125, 0.75, 0.1042, 0.75, 0.1042, 0.75, 0.125, 0.75, 0.125, 0.8333, 0.1042, 0.8333, 0.1042, 0.8333, 0.125, 0.8333, 0.125, 0.9167, 0.1042, 0.9167, 0.1042, 0.9167, 0.125, 0.9167, 0.125, 1.0, 0.1042, 1.0, 0.1042, 2.22e-16, 0.125, 2.22e-16, 0.125, 0.08333, 0.1042, 0.08333, 0.1042, 0.08333, 0.125, 0.08333, 0.125, 0.1667, 0.1042, 0.1667, 0.1042, 0.1667, 0.125, 0.1667, 0.125, 0.25, 0.1042, 0.25, 0.1042, 0.25, 0.125, 0.25, 0.125, 0.3333, 0.1042, 0.3333, 0.1042, 0.3333, 0.125, 0.3333, 0.125, 0.4167, 0.1042, 0.4167, 0.1042, 0.4167, 0.125, 0.4167, 0.125, 0.5, 0.1042, 0.5, 0.125, 0.5, 0.1458, 0.5, 0.1458, 0.5833, 0.125, 0.5833, 0.125, 0.5833, 0.1458, 0.5833, 0.1458, 0.6667, 0.125, 0.6667, 0.125, 0.6667, 0.1458, 0.6667, 0.1458, 0.75, 0.125, 0.75, 0.125, 0.75, 0.1458, 0.75, 0.1458, 0.8333, 0.125, 0.8333, 0.125, 0.8333, 0.1458, 0.8333, 0.1458, 0.9167, 0.125, 0.9167, 0.125, 0.9167, 0.1458, 0.9167, 0.1458, 1.0, 0.125, 1.0, 0.125, 2.22e-16, 0.1458, 2.22e-16, 0.1458, 0.08333, 0.125, 0.08333, 0.125, 0.08333, 0.1458, 0.08333, 0.1458, 0.1667, 0.125, 0.1667, 0.125, 0.1667, 0.1458, 0.1667, 0.1458, 0.25, 0.125, 0.25, 0.125, 0.25, 0.1458, 0.25, 0.1458, 0.3333, 0.125, 0.3333, 0.125, 0.3333, 0.1458, 0.3333, 0.1458, 0.4167, 0.125, 0.4167, 0.125, 0.4167, 0.1458, 0.4167, 0.1458, 0.5, 0.125, 0.5, 0.1458, 0.5, 0.1667, 0.5, 0.1667, 0.5833, 0.1458, 0.5833, 0.1458, 0.5833, 0.1667, 0.5833, 0.1667, 0.6667, 0.1458, 0.6667, 0.1458, 0.6667, 0.1667, 0.6667, 0.1667, 0.75, 0.1458, 0.75, 0.1458, 0.75, 0.1667, 0.75, 0.1667, 0.8333, 0.1458, 0.8333, 0.1458, 0.8333, 0.1667, 0.8333, 0.1667, 0.9167, 0.1458, 0.9167, 0.1458, 0.9167, 0.1667, 0.9167, 0.1667, 1.0, 0.1458, 1.0, 0.1458, 2.22e-16, 0.1667, 2.22e-16, 0.1667, 0.08333, 0.1458, 0.08333, 0.1458, 0.08333, 0.1667, 0.08333, 0.1667, 0.1667, 0.1458, 0.1667, 0.1458, 0.1667, 0.1667, 0.1667, 0.1667, 0.25, 0.1458, 0.25, 0.1458, 0.25, 0.1667, 0.25, 0.1667, 0.3333, 0.1458, 0.3333, 0.1458, 0.3333, 0.1667, 0.3333, 0.1667, 0.4167, 0.1458, 0.4167, 0.1458, 0.4167, 0.1667, 0.4167, 0.1667, 0.5, 0.1458, 0.5, 0.1667, 0.5, 0.1875, 0.5, 0.1875, 0.5833, 0.1667, 0.5833, 0.1667, 0.5833, 0.1875, 0.5833, 0.1875, 0.6667, 0.1667, 0.6667, 0.1667, 0.6667, 0.1875, 0.6667, 0.1875, 0.75, 0.1667, 0.75, 0.1667, 0.75, 0.1875, 0.75, 0.1875, 0.8333, 0.1667, 0.8333, 0.1667, 0.8333, 0.1875, 0.8333, 0.1875, 0.9167, 0.1667, 0.9167, 0.1667, 0.9167, 0.1875, 0.9167, 0.1875, 1.0, 0.1667, 1.0, 0.1667, 2.22e-16, 0.1875, 2.22e-16, 0.1875, 0.08333, 0.1667, 0.08333, 0.1667, 0.08333, 0.1875, 0.08333, 0.1875, 0.1667, 0.1667, 0.1667, 0.1667, 0.1667, 0.1875, 0.1667, 0.1875, 0.25, 0.1667, 0.25, 0.1667, 0.25, 0.1875, 0.25, 0.1875, 0.3333, 0.1667, 0.3333, 0.1667, 0.3333, 0.1875, 0.3333, 0.1875, 0.4167, 0.1667, 0.4167, 0.1667, 0.4167, 0.1875, 0.4167, 0.1875, 0.5, 0.1667, 0.5, 0.1875, 0.5, 0.2083, 0.5, 0.2083, 0.5833, 0.1875, 0.5833, 0.1875, 0.5833, 0.2083, 0.5833, 0.2083, 0.6667, 0.1875, 0.6667, 0.1875, 0.6667, 0.2083, 0.6667, 0.2083, 0.75, 0.1875, 0.75, 0.1875, 0.75, 0.2083, 0.75, 0.2083, 0.8333, 0.1875, 0.8333, 0.1875, 0.8333, 0.2083, 0.8333, 0.2083, 0.9167, 0.1875, 0.9167, 0.1875, 0.9167, 0.2083, 0.9167, 0.2083, 1.0, 0.1875, 1.0, 0.1875, 2.22e-16, 0.2083, 2.22e-16, 0.2083, 0.08333, 0.1875, 0.08333, 0.1875, 0.08333, 0.2083, 0.08333, 0.2083, 0.1667, 0.1875, 0.1667, 0.1875, 0.1667, 0.2083, 0.1667, 0.2083, 0.25, 0.1875, 0.25, 0.1875, 0.25, 0.2083, 0.25, 0.2083, 0.3333, 0.1875, 0.3333, 0.1875, 0.3333, 0.2083, 0.3333, 0.2083, 0.4167, 0.1875, 0.4167, 0.1875, 0.4167, 0.2083, 0.4167, 0.2083, 0.5, 0.1875, 0.5, 0.2083, 0.5, 0.2292, 0.5, 0.2292, 0.5833, 0.2083, 0.5833, 0.2083, 0.5833, 0.2292, 0.5833, 0.2292, 0.6667, 0.2083, 0.6667, 0.2083, 0.6667, 0.2292, 0.6667, 0.2292, 0.75, 0.2083, 0.75, 0.2083, 0.75, 0.2292, 0.75, 0.2292, 0.8333, 0.2083, 0.8333, 0.2083, 0.8333, 0.2292, 0.8333, 0.2292, 0.9167, 0.2083, 0.9167, 0.2083, 0.9167, 0.2292, 0.9167, 0.2292, 1.0, 0.2083, 1.0, 0.2083, 2.22e-16, 0.2292, 2.22e-16, 0.2292, 0.08333, 0.2083, 0.08333, 0.2083, 0.08333, 0.2292, 0.08333, 0.2292, 0.1667, 0.2083, 0.1667, 0.2083, 0.1667, 0.2292, 0.1667, 0.2292, 0.25, 0.2083, 0.25, 0.2083, 0.25, 0.2292, 0.25, 0.2292, 0.3333, 0.2083, 0.3333, 0.2083, 0.3333, 0.2292, 0.3333, 0.2292, 0.4167, 0.2083, 0.4167, 0.2083, 0.4167, 0.2292, 0.4167, 0.2292, 0.5, 0.2083, 0.5, 0.2292, 0.5, 0.25, 0.5, 0.25, 0.5833, 0.2292, 0.5833, 0.2292, 0.5833, 0.25, 0.5833, 0.25, 0.6667, 0.2292, 0.6667, 0.2292, 0.6667, 0.25, 0.6667, 0.25, 0.75, 0.2292, 0.75, 0.2292, 0.75, 0.25, 0.75, 0.25, 0.8333, 0.2292, 0.8333, 0.2292, 0.8333, 0.25, 0.8333, 0.25, 0.9167, 0.2292, 0.9167, 0.2292, 0.9167, 0.25, 0.9167, 0.25, 1.0, 0.2292, 1.0, 0.2292, 2.22e-16, 0.25, 2.22e-16, 0.25, 0.08333, 0.2292, 0.08333, 0.2292, 0.08333, 0.25, 0.08333, 0.25, 0.1667, 0.2292, 0.1667, 0.2292, 0.1667, 0.25, 0.1667, 0.25, 0.25, 0.2292, 0.25, 0.2292, 0.25, 0.25, 0.25, 0.25, 0.3333, 0.2292, 0.3333, 0.2292, 0.3333, 0.25, 0.3333, 0.25, 0.4167, 0.2292, 0.4167, 0.2292, 0.4167, 0.25, 0.4167, 0.25, 0.5, 0.2292, 0.5, 0.25, 0.5, 0.2708, 0.5, 0.2708, 0.5833, 0.25, 0.5833, 0.25, 0.5833, 0.2708, 0.5833, 0.2708, 0.6667, 0.25, 0.6667, 0.25, 0.6667, 0.2708, 0.6667, 0.2708, 0.75, 0.25, 0.75, 0.25, 0.75, 0.2708, 0.75, 0.2708, 0.8333, 0.25, 0.8333, 0.25, 0.8333, 0.2708, 0.8333, 0.2708, 0.9167, 0.25, 0.9167, 0.25, 0.9167, 0.2708, 0.9167, 0.2708, 1.0, 0.25, 1.0, 0.25, 2.22e-16, 0.2708, 2.22e-16, 0.2708, 0.08333, 0.25, 0.08333, 0.25, 0.08333, 0.2708, 0.08333, 0.2708, 0.1667, 0.25, 0.1667, 0.25, 0.1667, 0.2708, 0.1667, 0.2708, 0.25, 0.25, 0.25, 0.25, 0.25, 0.2708, 0.25, 0.2708, 0.3333, 0.25, 0.3333, 0.25, 0.3333, 0.2708, 0.3333, 0.2708, 0.4167, 0.25, 0.4167, 0.25, 0.4167, 0.2708, 0.4167, 0.2708, 0.5, 0.25, 0.5, 0.2708, 0.5, 0.2917, 0.5, 0.2917, 0.5833, 0.2708, 0.5833, 0.2708, 0.5833, 0.2917, 0.5833, 0.2917, 0.6667, 0.2708, 0.6667, 0.2708, 0.6667, 0.2917, 0.6667, 0.2917, 0.75, 0.2708, 0.75, 0.2708, 0.75, 0.2917, 0.75, 0.2917, 0.8333, 0.2708, 0.8333, 0.2708, 0.8333, 0.2917, 0.8333, 0.2917, 0.9167, 0.2708, 0.9167, 0.2708, 0.9167, 0.2917, 0.9167, 0.2917, 1.0, 0.2708, 1.0, 0.2708, 2.22e-16, 0.2917, 2.22e-16, 0.2917, 0.08333, 0.2708, 0.08333, 0.2708, 0.08333, 0.2917, 0.08333, 0.2917, 0.1667, 0.2708, 0.1667, 0.2708, 0.1667, 0.2917, 0.1667, 0.2917, 0.25, 0.2708, 0.25, 0.2708, 0.25, 0.2917, 0.25, 0.2917, 0.3333, 0.2708, 0.3333, 0.2708, 0.3333, 0.2917, 0.3333, 0.2917, 0.4167, 0.2708, 0.4167, 0.2708, 0.4167, 0.2917, 0.4167, 0.2917, 0.5, 0.2708, 0.5, 0.2917, 0.5, 0.3125, 0.5, 0.3125, 0.5833, 0.2917, 0.5833, 0.2917, 0.5833, 0.3125, 0.5833, 0.3125, 0.6667, 0.2917, 0.6667, 0.2917, 0.6667, 0.3125, 0.6667, 0.3125, 0.75, 0.2917, 0.75, 0.2917, 0.75, 0.3125, 0.75, 0.3125, 0.8333, 0.2917, 0.8333, 0.2917, 0.8333, 0.3125, 0.8333, 0.3125, 0.9167, 0.2917, 0.9167, 0.2917, 0.9167, 0.3125, 0.9167, 0.3125, 1.0, 0.2917, 1.0, 0.2917, 2.22e-16, 0.3125, 2.22e-16, 0.3125, 0.08333, 0.2917, 0.08333, 0.2917, 0.08333, 0.3125, 0.08333, 0.3125, 0.1667, 0.2917, 0.1667, 0.2917, 0.1667, 0.3125, 0.1667, 0.3125, 0.25, 0.2917, 0.25, 0.2917, 0.25, 0.3125, 0.25, 0.3125, 0.3333, 0.2917, 0.3333, 0.2917, 0.3333, 0.3125, 0.3333, 0.3125, 0.4167, 0.2917, 0.4167, 0.2917, 0.4167, 0.3125, 0.4167, 0.3125, 0.5, 0.2917, 0.5, 0.3125, 0.5, 0.3333, 0.5, 0.3333, 0.5833, 0.3125, 0.5833, 0.3125, 0.5833, 0.3333, 0.5833, 0.3333, 0.6667, 0.3125, 0.6667, 0.3125, 0.6667, 0.3333, 0.6667, 0.3333, 0.75, 0.3125, 0.75, 0.3125, 0.75, 0.3333, 0.75, 0.3333, 0.8333, 0.3125, 0.8333, 0.3125, 0.8333, 0.3333, 0.8333, 0.3333, 0.9167, 0.3125, 0.9167, 0.3125, 0.9167, 0.3333, 0.9167, 0.3333, 1.0, 0.3125, 1.0, 0.3125, 2.22e-16, 0.3333, 2.22e-16, 0.3333, 0.08333, 0.3125, 0.08333, 0.3125, 0.08333, 0.3333, 0.08333, 0.3333, 0.1667, 0.3125, 0.1667, 0.3125, 0.1667, 0.3333, 0.1667, 0.3333, 0.25, 0.3125, 0.25, 0.3125, 0.25, 0.3333, 0.25, 0.3333, 0.3333, 0.3125, 0.3333, 0.3125, 0.3333, 0.3333, 0.3333, 0.3333, 0.4167, 0.3125, 0.4167, 0.3125, 0.4167, 0.3333, 0.4167, 0.3333, 0.5, 0.3125, 0.5, 0.3333, 0.5, 0.3542, 0.5, 0.3542, 0.5833, 0.3333, 0.5833, 0.3333, 0.5833, 0.3542, 0.5833, 0.3542, 0.6667, 0.3333, 0.6667, 0.3333, 0.6667, 0.3542, 0.6667, 0.3542, 0.75, 0.3333, 0.75, 0.3333, 0.75, 0.3542, 0.75, 0.3542, 0.8333, 0.3333, 0.8333, 0.3333, 0.8333, 0.3542, 0.8333, 0.3542, 0.9167, 0.3333, 0.9167, 0.3333, 0.9167, 0.3542, 0.9167, 0.3542, 1.0, 0.3333, 1.0, 0.3333, 2.22e-16, 0.3542, 2.22e-16, 0.3542, 0.08333, 0.3333, 0.08333, 0.3333, 0.08333, 0.3542, 0.08333, 0.3542, 0.1667, 0.3333, 0.1667, 0.3333, 0.1667, 0.3542, 0.1667, 0.3542, 0.25, 0.3333, 0.25, 0.3333, 0.25, 0.3542, 0.25, 0.3542, 0.3333, 0.3333, 0.3333, 0.3333, 0.3333, 0.3542, 0.3333, 0.3542, 0.4167, 0.3333, 0.4167, 0.3333, 0.4167, 0.3542, 0.4167, 0.3542, 0.5, 0.3333, 0.5, 0.3542, 0.5, 0.375, 0.5, 0.375, 0.5833, 0.3542, 0.5833, 0.3542, 0.5833, 0.375, 0.5833, 0.375, 0.6667, 0.3542, 0.6667, 0.3542, 0.6667, 0.375, 0.6667, 0.375, 0.75, 0.3542, 0.75, 0.3542, 0.75, 0.375, 0.75, 0.375, 0.8333, 0.3542, 0.8333, 0.3542, 0.8333, 0.375, 0.8333, 0.375, 0.9167, 0.3542, 0.9167, 0.3542, 0.9167, 0.375, 0.9167, 0.375, 1.0, 0.3542, 1.0, 0.3542, 2.22e-16, 0.375, 2.22e-16, 0.375, 0.08333, 0.3542, 0.08333, 0.3542, 0.08333, 0.375, 0.08333, 0.375, 0.1667, 0.3542, 0.1667, 0.3542, 0.1667, 0.375, 0.1667, 0.375, 0.25, 0.3542, 0.25, 0.3542, 0.25, 0.375, 0.25, 0.375, 0.3333, 0.3542, 0.3333, 0.3542, 0.3333, 0.375, 0.3333, 0.375, 0.4167, 0.3542, 0.4167, 0.3542, 0.4167, 0.375, 0.4167, 0.375, 0.5, 0.3542, 0.5, 0.375, 0.5, 0.3958, 0.5, 0.3958, 0.5833, 0.375, 0.5833, 0.375, 0.5833, 0.3958, 0.5833, 0.3958, 0.6667, 0.375, 0.6667, 0.375, 0.6667, 0.3958, 0.6667, 0.3958, 0.75, 0.375, 0.75, 0.375, 0.75, 0.3958, 0.75, 0.3958, 0.8333, 0.375, 0.8333, 0.375, 0.8333, 0.3958, 0.8333, 0.3958, 0.9167, 0.375, 0.9167, 0.375, 0.9167, 0.3958, 0.9167, 0.3958, 1.0, 0.375, 1.0, 0.375, 2.22e-16, 0.3958, 2.22e-16, 0.3958, 0.08333, 0.375, 0.08333, 0.375, 0.08333, 0.3958, 0.08333, 0.3958, 0.1667, 0.375, 0.1667, 0.375, 0.1667, 0.3958, 0.1667, 0.3958, 0.25, 0.375, 0.25, 0.375, 0.25, 0.3958, 0.25, 0.3958, 0.3333, 0.375, 0.3333, 0.375, 0.3333, 0.3958, 0.3333, 0.3958, 0.4167, 0.375, 0.4167, 0.375, 0.4167, 0.3958, 0.4167, 0.3958, 0.5, 0.375, 0.5, 0.3958, 0.5, 0.4167, 0.5, 0.4167, 0.5833, 0.3958, 0.5833, 0.3958, 0.5833, 0.4167, 0.5833, 0.4167, 0.6667, 0.3958, 0.6667, 0.3958, 0.6667, 0.4167, 0.6667, 0.4167, 0.75, 0.3958, 0.75, 0.3958, 0.75, 0.4167, 0.75, 0.4167, 0.8333, 0.3958, 0.8333, 0.3958, 0.8333, 0.4167, 0.8333, 0.4167, 0.9167, 0.3958, 0.9167, 0.3958, 0.9167, 0.4167, 0.9167, 0.4167, 1.0, 0.3958, 1.0, 0.3958, 2.22e-16, 0.4167, 2.22e-16, 0.4167, 0.08333, 0.3958, 0.08333, 0.3958, 0.08333, 0.4167, 0.08333, 0.4167, 0.1667, 0.3958, 0.1667, 0.3958, 0.1667, 0.4167, 0.1667, 0.4167, 0.25, 0.3958, 0.25, 0.3958, 0.25, 0.4167, 0.25, 0.4167, 0.3333, 0.3958, 0.3333, 0.3958, 0.3333, 0.4167, 0.3333, 0.4167, 0.4167, 0.3958, 0.4167, 0.3958, 0.4167, 0.4167, 0.4167, 0.4167, 0.5, 0.3958, 0.5, 0.4167, 0.5, 0.4375, 0.5, 0.4375, 0.5833, 0.4167, 0.5833, 0.4167, 0.5833, 0.4375, 0.5833, 0.4375, 0.6667, 0.4167, 0.6667, 0.4167, 0.6667, 0.4375, 0.6667, 0.4375, 0.75, 0.4167, 0.75, 0.4167, 0.75, 0.4375, 0.75, 0.4375, 0.8333, 0.4167, 0.8333, 0.4167, 0.8333, 0.4375, 0.8333, 0.4375, 0.9167, 0.4167, 0.9167, 0.4167, 0.9167, 0.4375, 0.9167, 0.4375, 1.0, 0.4167, 1.0, 0.4167, 2.22e-16, 0.4375, 2.22e-16, 0.4375, 0.08333, 0.4167, 0.08333, 0.4167, 0.08333, 0.4375, 0.08333, 0.4375, 0.1667, 0.4167, 0.1667, 0.4167, 0.1667, 0.4375, 0.1667, 0.4375, 0.25, 0.4167, 0.25, 0.4167, 0.25, 0.4375, 0.25, 0.4375, 0.3333, 0.4167, 0.3333, 0.4167, 0.3333, 0.4375, 0.3333, 0.4375, 0.4167, 0.4167, 0.4167, 0.4167, 0.4167, 0.4375, 0.4167, 0.4375, 0.5, 0.4167, 0.5, 0.4375, 0.5, 0.4583, 0.5, 0.4583, 0.5833, 0.4375, 0.5833, 0.4375, 0.5833, 0.4583, 0.5833, 0.4583, 0.6667, 0.4375, 0.6667, 0.4375, 0.6667, 0.4583, 0.6667, 0.4583, 0.75, 0.4375, 0.75, 0.4375, 0.75, 0.4583, 0.75, 0.4583, 0.8333, 0.4375, 0.8333, 0.4375, 0.8333, 0.4583, 0.8333, 0.4583, 0.9167, 0.4375, 0.9167, 0.4375, 0.9167, 0.4583, 0.9167, 0.4583, 1.0, 0.4375, 1.0, 0.4375, 2.22e-16, 0.4583, 2.22e-16, 0.4583, 0.08333, 0.4375, 0.08333, 0.4375, 0.08333, 0.4583, 0.08333, 0.4583, 0.1667, 0.4375, 0.1667, 0.4375, 0.1667, 0.4583, 0.1667, 0.4583, 0.25, 0.4375, 0.25, 0.4375, 0.25, 0.4583, 0.25, 0.4583, 0.3333, 0.4375, 0.3333, 0.4375, 0.3333, 0.4583, 0.3333, 0.4583, 0.4167, 0.4375, 0.4167, 0.4375, 0.4167, 0.4583, 0.4167, 0.4583, 0.5, 0.4375, 0.5, 1.0, 0.5, 1.0, 1.0, 0.9688, 1.0, 0.9688, 0.5, 0.9688, 0.5, 0.9688, 1.0, 0.9375, 1.0, 0.9375, 0.5, 0.9375, 0.5, 0.9375, 1.0, 0.9062, 1.0, 0.9062, 0.5, 0.9062, 0.5, 0.9062, 1.0, 0.875, 1.0, 0.875, 0.5, 0.875, 0.5, 0.875, 1.0, 0.8438, 1.0, 0.8438, 0.5, 0.8438, 0.5, 0.8438, 1.0, 0.8125, 1.0, 0.8125, 0.5, 0.8125, 0.5, 0.8125, 1.0, 0.7812, 1.0, 0.7812, 0.5, 0.7812, 0.5, 0.7812, 1.0, 0.75, 1.0, 0.75, 0.5, 0.75, 0.5, 0.75, 1.0, 0.7188, 1.0, 0.7188, 0.5, 0.7188, 0.5, 0.7188, 1.0, 0.6875, 1.0, 0.6875, 0.5, 0.6875, 0.5, 0.6875, 1.0, 0.6562, 1.0, 0.6562, 0.5, 0.6562, 0.5, 0.6562, 1.0, 0.625, 1.0, 0.625, 0.5, 0.625, 0.5, 0.625, 1.0, 0.5938, 1.0, 0.5938, 0.5, 0.5938, 0.5, 0.5938, 1.0, 0.5625, 1.0, 0.5625, 0.5, 0.5625, 0.5, 0.5625, 1.0, 0.5312, 1.0, 0.5312, 0.5, 0.5312, 0.5, 0.5312, 1.0, 0.5, 1.0, 0.5, 0.5, 0.5, 0.5, 0.5, 1.0, 0.4688, 1.0, 0.4688, 0.5, 0.4688, 0.5, 0.4688, 1.0, 0.4375, 1.0, 0.4375, 0.5, 0.4375, 0.5, 0.4375, 1.0, 0.4062, 1.0, 0.4062, 0.5, 0.4062, 0.5, 0.4062, 1.0, 0.375, 1.0, 0.375, 0.5, 0.375, 0.5, 0.375, 1.0, 0.3438, 1.0, 0.3438, 0.5, 0.3438, 0.5, 0.3438, 1.0, 0.3125, 1.0, 0.3125, 0.5, 0.3125, 0.5, 0.3125, 1.0, 0.2812, 1.0, 0.2812, 0.5, 0.2812, 0.5, 0.2812, 1.0, 0.25, 1.0, 0.25, 0.5, 0.25, 0.5, 0.25, 1.0, 0.2188, 1.0, 0.2188, 0.5, 0.2188, 0.5, 0.2188, 1.0, 0.1875, 1.0, 0.1875, 0.5, 0.1875, 0.5, 0.1875, 1.0, 0.1562, 1.0, 0.1562, 0.5, 0.1562, 0.5, 0.1562, 1.0, 0.125, 1.0, 0.125, 0.5, 0.125, 0.5, 0.125, 1.0, 0.09375, 1.0, 0.09375, 0.5, 0.09375, 0.5, 0.09375, 1.0, 0.0625, 1.0, 0.0625, 0.5, 0.4606, 0.1627, 0.4717, 0.1582, 0.4854, 0.2032, 0.49, 0.25, 0.4854, 0.2968, 0.4717, 0.3418, 0.4496, 0.3833, 0.4197, 0.4197, 0.3833, 0.4496, 0.3418, 0.4717, 0.3373, 0.4606, 0.3767, 0.4396, 0.4112, 0.4112, 0.4396, 0.3767, 0.4606, 0.3373, 0.4736, 0.2945, 0.478, 0.25, 0.4736, 0.2055, 0.3373, 0.4606, 0.3418, 0.4717, 0.2968, 0.4854, 0.25, 0.49, 0.2032, 0.4854, 0.1582, 0.4717, 0.1167, 0.4496, 0.08029, 0.4197, 0.05045, 0.3833, 0.02827, 0.3418, 0.01461, 0.2968, 0.01, 0.25, 0.01461, 0.2032, 0.02827, 0.1582, 0.05045, 0.1167, 0.08029, 0.08029, 0.1167, 0.05045, 0.1582, 0.02827, 0.2032, 0.01461, 0.25, 0.01, 0.2968, 0.01461, 0.3418, 0.02827, 0.3833, 0.05045, 0.4197, 0.08029, 0.4496, 0.1167, 0.4717, 0.1582, 0.4606, 0.1627, 0.4396, 0.1233, 0.4112, 0.08878, 0.3767, 0.06042, 0.3373, 0.03936, 0.2945, 0.02638, 0.25, 0.022, 0.2055, 0.02638, 0.1627, 0.03936, 0.1233, 0.06042, 0.08878, 0.08878, 0.06042, 0.1233, 0.03936, 0.1627, 0.02638, 0.2055, 0.022, 0.25, 0.02638, 0.2945, 0.03936, 0.3373, 0.06042, 0.3767, 0.08878, 0.4112, 0.1233, 0.4396, 0.1627, 0.4606, 0.2055, 0.4736, 0.25, 0.478, 0.2945, 0.4736, 0.0625, 0.5, 0.0625, 1.0, 0.03125, 1.0, 0.03125, 0.5, 0.03125, 0.5, 0.03125, 1.0, 0.0, 1.0, 0.0, 0.5, 0.7032, 0.4854, 0.75, 0.49, 0.7968, 0.4854, 0.8418, 0.4717, 0.8833, 0.4496, 0.9197, 0.4197, 0.9496, 0.3833, 0.9717, 0.3418, 0.9854, 0.2968, 0.99, 0.25, 0.9854, 0.2032, 0.9717, 0.1582, 0.9496, 0.1167, 0.9197, 0.08029, 0.8833, 0.05045, 0.8418, 0.02827, 0.7968, 0.01461, 0.75, 0.01, 0.7032, 0.01461, 0.6582, 0.02827, 0.6167, 0.05045, 0.5803, 0.08029, 0.5504, 0.1167, 0.5283, 0.1582, 0.5146, 0.2032, 0.51, 0.25, 0.5146, 0.2968, 0.5283, 0.3418, 0.5504, 0.3833, 0.5803, 0.4197, 0.6167, 0.4496, 0.6582, 0.4717, 1.0, 0.9993, 1.0, 0.5, 0.9688, 0.5, 0.9688, 0.9993, 0.9688, 0.9993, 0.9688, 0.5, 0.9375, 0.5, 0.9375, 0.9993, 0.9375, 0.9993, 0.9375, 0.5, 0.9062, 0.5, 0.9062, 0.9993, 0.9062, 0.9993, 0.9062, 0.5, 0.875, 0.5, 0.875, 0.9993, 0.875, 0.5, 0.8438, 0.5, 0.8438, 0.9993, 0.875, 0.9993, 0.8438, 0.5, 0.8125, 0.5, 0.8125, 0.9993, 0.8438, 0.9993, 0.8125, 0.5, 0.7812, 0.5, 0.7812, 0.9993, 0.8125, 0.9993, 0.7812, 0.5, 0.75, 0.5, 0.75, 0.9993, 0.7812, 0.9993, 0.75, 0.5, 0.7188, 0.5, 0.7188, 0.9993, 0.75, 0.9993, 0.7188, 0.9993, 0.7188, 0.5, 0.6875, 0.5, 0.6875, 0.9993, 0.6875, 0.9993, 0.6875, 0.5, 0.6562, 0.5, 0.6562, 0.9993, 0.6562, 0.5, 0.625, 0.5, 0.625, 0.9993, 0.6562, 0.9993, 0.625, 0.5, 0.5938, 0.5, 0.5938, 0.9993, 0.625, 0.9993, 0.5938, 0.5, 0.5625, 0.5, 0.5625, 0.9993, 0.5938, 0.9993, 0.5625, 0.5, 0.5312, 0.5, 0.5312, 0.9993, 0.5625, 0.9993, 0.5312, 0.5, 0.5, 0.5, 0.5, 0.9993, 0.5312, 0.9993, 0.5, 0.5, 0.4688, 0.5, 0.4688, 0.9993, 0.5, 0.9993, 0.4688, 0.9993, 0.4688, 0.5, 0.4375, 0.5, 0.4375, 0.9993, 0.4375, 0.9993, 0.4375, 0.5, 0.4062, 0.5, 0.4062, 0.9993, 0.4062, 0.5, 0.375, 0.5, 0.375, 0.9993, 0.4062, 0.9993, 0.375, 0.9993, 0.375, 0.5, 0.3438, 0.5, 0.3438, 0.9993, 0.3438, 0.9993, 0.3438, 0.5, 0.3125, 0.5, 0.3125, 0.9993, 0.3125, 0.9993, 0.3125, 0.5, 0.2812, 0.5, 0.2812, 0.9993, 0.2812, 0.9993, 0.2812, 0.5, 0.25, 0.5, 0.25, 0.9993, 0.25, 0.9993, 0.25, 0.5, 0.2188, 0.5, 0.2188, 0.9993, 0.2188, 0.9993, 0.2188, 0.5, 0.1875, 0.5, 0.1875, 0.9993, 0.1875, 0.9993, 0.1875, 0.5, 0.1562, 0.5, 0.1562, 0.9993, 0.1562, 0.9993, 0.1562, 0.5, 0.125, 0.5, 0.125, 0.9993, 0.125, 0.9993, 0.125, 0.5, 0.09375, 0.5, 0.09375, 0.9993, 0.09375, 0.9993, 0.09375, 0.5, 0.0625, 0.5, 0.0625, 0.9993, 0.0625, 0.9993, 0.0625, 0.5, 0.03125, 0.5, 0.03125, 0.9993, 0.03125, 0.9993, 0.03125, 0.5, 0.0, 0.5, 0.0, 0.9993, 0.5803, 0.4197, 0.5504, 0.3833, 0.5283, 0.3418, 0.5146, 0.2968, 0.51, 0.25, 0.5146, 0.2032, 0.5283, 0.1582, 0.5504, 0.1167, 0.5803, 0.08029, 0.6167, 0.05045, 0.6582, 0.02827, 0.7032, 0.01461, 0.75, 0.01, 0.7968, 0.01461, 0.8418, 0.02827, 0.8833, 0.05045, 0.9197, 0.08029, 0.9496, 0.1167, 0.9717, 0.1582, 0.9854, 0.2032, 0.99, 0.25, 0.9854, 0.2968, 0.9717, 0.3418, 0.9496, 0.3833, 0.9197, 0.4197, 0.8833, 0.4496, 0.8418, 0.4717, 0.7968, 0.4854, 0.75, 0.49, 0.7032, 0.4854, 0.6582, 0.4717, 0.6167, 0.4496])
me_torus.materials.append(mat_material_001)
me_torus.update()

# ---- objects
ob_torus = bpy.data.objects.new('Torus', me_torus)

# ---- transforms, parenting, visibility, modifiers, constraints
ob_torus.location = (0.0, 1.966, 0.8578)
ob_torus.rotation_euler = (1.571, 1.362, 4.712)
ob_torus.scale = (0.64, 0.64, 0.64)

# ---- collection membership
col_collection.objects.link(ob_torus)

# ---- scene / render settings (as saved in the file)
scene.frame_start = 1; scene.frame_end = 250; scene.frame_set(1)
scene.render.engine = 'BLENDER_EEVEE_NEXT'
scene.render.bake_bias = 0.0
scene.render.bake_samples = 0
scene.cycles.sampling_pattern = 'TABULATED_SOBOL'
scene.eevee.use_volume_custom_range = False
bpy.context.view_layer.update()

# ---- added for rendering (the .blend has no active camera and no usable light): camera, sun
cam_auto = bpy.data.cameras.new('AutoCamera')
cam_auto.lens = 50.0
cam_auto.sensor_width = 36.0
cam_auto.clip_end = 1000.0
ob_auto_camera = bpy.data.objects.new('AutoCamera', cam_auto)
scene.collection.objects.link(ob_auto_camera)
ob_auto_camera.location = (4.46783, -5.1211, 4.52336)
ob_auto_camera.rotation_euler = (1.09748, -7.21219e-08, 0.694738)
scene.camera = ob_auto_camera
light_auto_sun = bpy.data.lights.new('AutoSun', 'SUN')
light_auto_sun.energy = 3.0
light_auto_sun.angle = 0.0523599
ob_auto_sun = bpy.data.objects.new('AutoSun', light_auto_sun)
scene.collection.objects.link(ob_auto_sun)
ob_auto_sun.rotation_euler = (0.872665, 0.174533, 0.523599)
bpy.context.view_layer.update()
